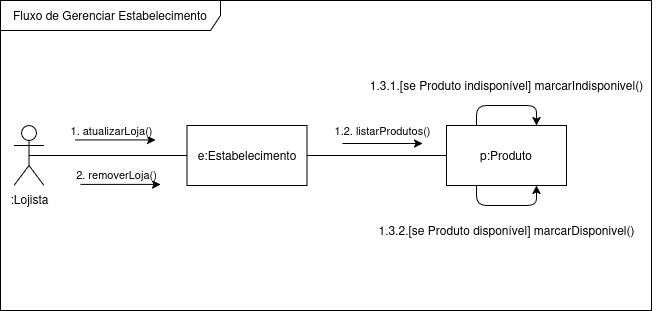

The diagram above was exported from draw.io. Its source (the exported page's mxGraphModel, read from the mxfile embedded in the PNG):
<mxGraphModel dx="1650" dy="-295" grid="1" gridSize="10" guides="1" tooltips="1" connect="1" arrows="1" fold="1" page="1" pageScale="1" pageWidth="827" pageHeight="1169" math="0" shadow="0">
  <root>
    <mxCell id="0" />
    <mxCell id="1" parent="0" />
    <mxCell id="XScRMID_01aW7Z41Iue--17" value="" style="group" vertex="1" connectable="0" parent="1">
      <mxGeometry x="80" y="1500" width="656" height="310" as="geometry" />
    </mxCell>
    <mxCell id="XScRMID_01aW7Z41Iue--1" value="Fluxo de Gerenciar Estabelecimento" style="shape=umlFrame;whiteSpace=wrap;html=1;pointerEvents=0;width=220;height=30;" vertex="1" parent="XScRMID_01aW7Z41Iue--17">
      <mxGeometry width="651" height="310" as="geometry" />
    </mxCell>
    <mxCell id="XScRMID_01aW7Z41Iue--2" style="edgeStyle=orthogonalEdgeStyle;rounded=0;orthogonalLoop=1;jettySize=auto;html=1;exitX=0.5;exitY=0.5;exitDx=0;exitDy=0;exitPerimeter=0;entryX=0;entryY=0.5;entryDx=0;entryDy=0;endArrow=none;startFill=0;" edge="1" parent="XScRMID_01aW7Z41Iue--17" source="XScRMID_01aW7Z41Iue--3" target="XScRMID_01aW7Z41Iue--5">
      <mxGeometry relative="1" as="geometry" />
    </mxCell>
    <mxCell id="XScRMID_01aW7Z41Iue--3" value=":Lojista" style="shape=umlActor;verticalLabelPosition=bottom;verticalAlign=top;html=1;outlineConnect=0;" vertex="1" parent="XScRMID_01aW7Z41Iue--17">
      <mxGeometry x="13.5" y="125" width="30" height="60" as="geometry" />
    </mxCell>
    <mxCell id="XScRMID_01aW7Z41Iue--4" style="edgeStyle=orthogonalEdgeStyle;rounded=0;orthogonalLoop=1;jettySize=auto;html=1;exitX=1;exitY=0.5;exitDx=0;exitDy=0;entryX=0;entryY=0.5;entryDx=0;entryDy=0;endArrow=none;startFill=0;" edge="1" parent="XScRMID_01aW7Z41Iue--17" source="XScRMID_01aW7Z41Iue--5" target="XScRMID_01aW7Z41Iue--8">
      <mxGeometry relative="1" as="geometry" />
    </mxCell>
    <mxCell id="XScRMID_01aW7Z41Iue--5" value="e:Estabelecimento" style="rounded=0;whiteSpace=wrap;html=1;" vertex="1" parent="XScRMID_01aW7Z41Iue--17">
      <mxGeometry x="186.5" y="125" width="120" height="60" as="geometry" />
    </mxCell>
    <mxCell id="XScRMID_01aW7Z41Iue--6" value="" style="edgeStyle=none;orthogonalLoop=1;jettySize=auto;html=1;rounded=0;" edge="1" parent="XScRMID_01aW7Z41Iue--17">
      <mxGeometry width="100" relative="1" as="geometry">
        <mxPoint x="75" y="139.44000000000005" as="sourcePoint" />
        <mxPoint x="155" y="139.44000000000005" as="targetPoint" />
        <Array as="points" />
      </mxGeometry>
    </mxCell>
    <mxCell id="XScRMID_01aW7Z41Iue--7" value="1. atualizarLoja()" style="edgeLabel;html=1;align=center;verticalAlign=middle;resizable=0;points=[];" connectable="0" vertex="1" parent="XScRMID_01aW7Z41Iue--6">
      <mxGeometry x="-0.1319" relative="1" as="geometry">
        <mxPoint y="-10" as="offset" />
      </mxGeometry>
    </mxCell>
    <mxCell id="XScRMID_01aW7Z41Iue--8" value="p:Produto" style="rounded=0;whiteSpace=wrap;html=1;" vertex="1" parent="XScRMID_01aW7Z41Iue--17">
      <mxGeometry x="446" y="125" width="120" height="60" as="geometry" />
    </mxCell>
    <mxCell id="XScRMID_01aW7Z41Iue--9" value="" style="edgeStyle=none;orthogonalLoop=1;jettySize=auto;html=1;rounded=0;" edge="1" parent="XScRMID_01aW7Z41Iue--17">
      <mxGeometry width="100" relative="1" as="geometry">
        <mxPoint x="342" y="143" as="sourcePoint" />
        <mxPoint x="422" y="143" as="targetPoint" />
        <Array as="points" />
      </mxGeometry>
    </mxCell>
    <mxCell id="XScRMID_01aW7Z41Iue--10" style="edgeStyle=orthogonalEdgeStyle;rounded=1;orthogonalLoop=1;jettySize=auto;html=1;exitX=0.25;exitY=0;exitDx=0;exitDy=0;entryX=0.75;entryY=0;entryDx=0;entryDy=0;curved=0;" edge="1" parent="XScRMID_01aW7Z41Iue--17" source="XScRMID_01aW7Z41Iue--8" target="XScRMID_01aW7Z41Iue--8">
      <mxGeometry relative="1" as="geometry">
        <Array as="points">
          <mxPoint x="476" y="105" />
          <mxPoint x="536" y="105" />
        </Array>
      </mxGeometry>
    </mxCell>
    <mxCell id="XScRMID_01aW7Z41Iue--11" value="1.3.1.[se Produto indisponível] marcarIndisponivel() " style="text;html=1;align=center;verticalAlign=middle;resizable=0;points=[];autosize=1;strokeColor=none;fillColor=none;" vertex="1" parent="XScRMID_01aW7Z41Iue--17">
      <mxGeometry x="356" y="70" width="300" height="30" as="geometry" />
    </mxCell>
    <mxCell id="XScRMID_01aW7Z41Iue--12" style="edgeStyle=orthogonalEdgeStyle;rounded=1;orthogonalLoop=1;jettySize=auto;html=1;exitX=0.25;exitY=1;exitDx=0;exitDy=0;entryX=0.75;entryY=1;entryDx=0;entryDy=0;curved=0;" edge="1" parent="XScRMID_01aW7Z41Iue--17" source="XScRMID_01aW7Z41Iue--8" target="XScRMID_01aW7Z41Iue--8">
      <mxGeometry relative="1" as="geometry" />
    </mxCell>
    <mxCell id="XScRMID_01aW7Z41Iue--13" value="1.3.2.[se Produto disponível] marcarDisponivel() " style="text;html=1;align=center;verticalAlign=middle;resizable=0;points=[];autosize=1;strokeColor=none;fillColor=none;" vertex="1" parent="XScRMID_01aW7Z41Iue--17">
      <mxGeometry x="366" y="215" width="280" height="30" as="geometry" />
    </mxCell>
    <mxCell id="XScRMID_01aW7Z41Iue--14" value="1.2. listarProdutos()" style="edgeLabel;html=1;align=center;verticalAlign=middle;resizable=0;points=[];" connectable="0" vertex="1" parent="XScRMID_01aW7Z41Iue--17">
      <mxGeometry x="381.0044444444443" y="132.99999999999955" as="geometry">
        <mxPoint y="-3" as="offset" />
      </mxGeometry>
    </mxCell>
    <mxCell id="XScRMID_01aW7Z41Iue--15" value="" style="edgeStyle=none;orthogonalLoop=1;jettySize=auto;html=1;rounded=0;" edge="1" parent="XScRMID_01aW7Z41Iue--17">
      <mxGeometry width="100" relative="1" as="geometry">
        <mxPoint x="80" y="183.88999999999987" as="sourcePoint" />
        <mxPoint x="160" y="183.88999999999987" as="targetPoint" />
        <Array as="points" />
      </mxGeometry>
    </mxCell>
    <mxCell id="XScRMID_01aW7Z41Iue--16" value="2. removerLoja()" style="edgeLabel;html=1;align=center;verticalAlign=middle;resizable=0;points=[];" connectable="0" vertex="1" parent="XScRMID_01aW7Z41Iue--15">
      <mxGeometry x="-0.1319" relative="1" as="geometry">
        <mxPoint y="-10" as="offset" />
      </mxGeometry>
    </mxCell>
  </root>
</mxGraphModel>